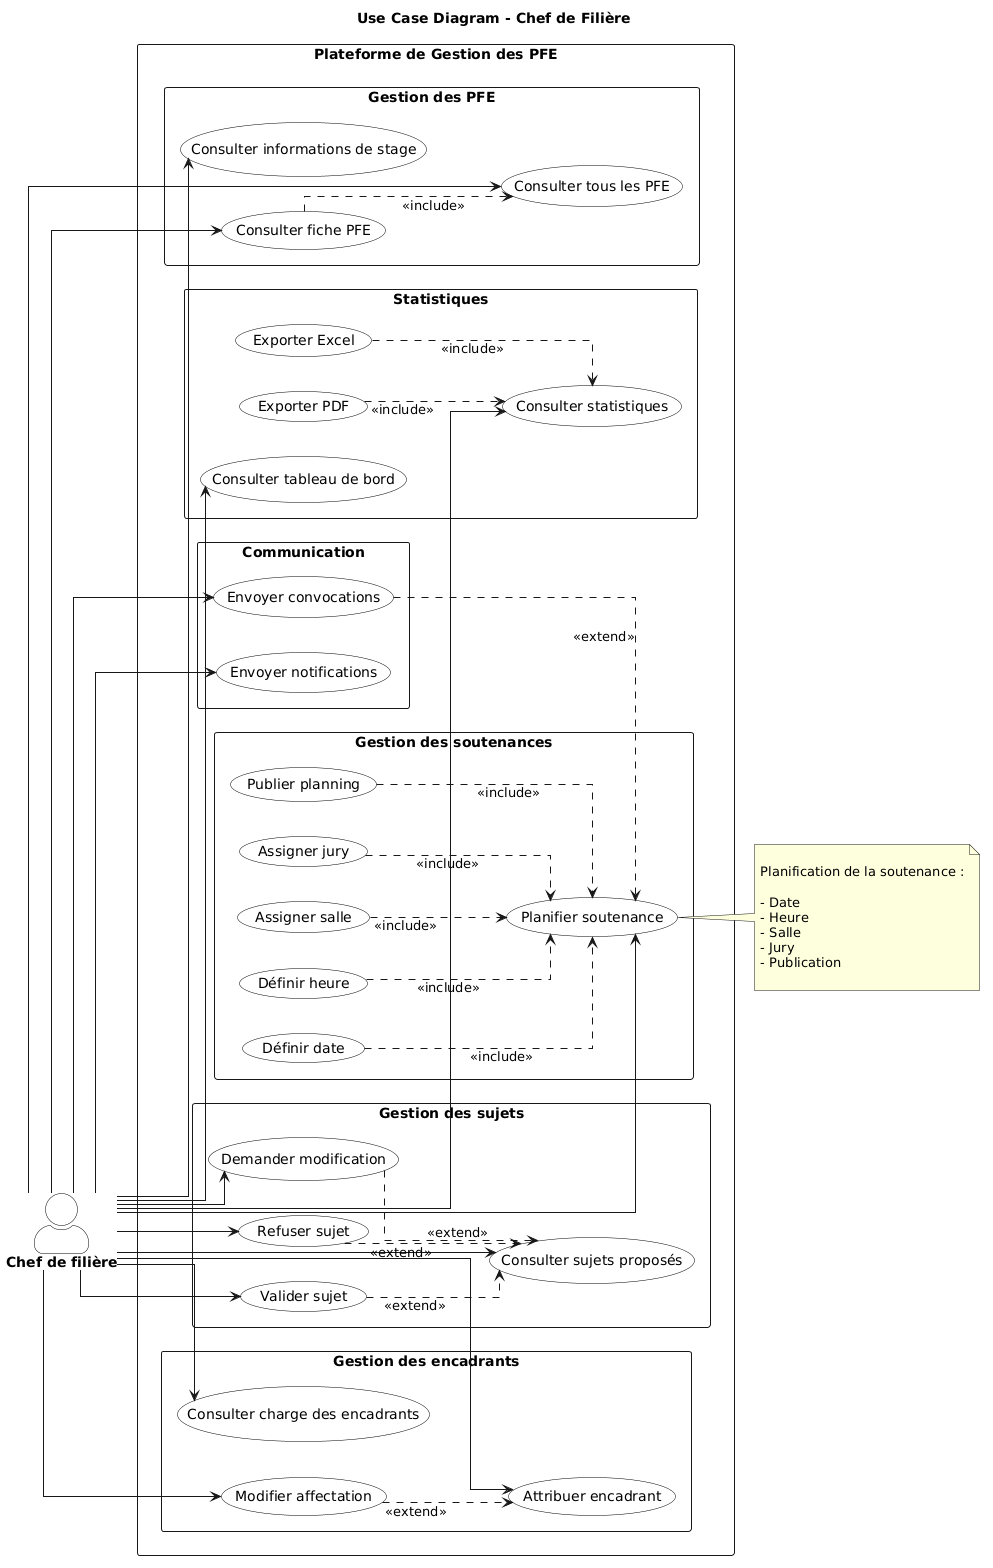

The diagram above was rendered by PlantUML. Its source (embedded in the PNG):
@startuml
left to right direction

skinparam shadowing false
skinparam packageStyle rectangle
skinparam linetype ortho
skinparam actorStyle awesome

skinparam actor {
    BackgroundColor White
    BorderColor Black
    FontStyle bold
}

skinparam usecase {
    BackgroundColor White
    BorderColor Black
}

title Use Case Diagram - Chef de Filière

actor "Chef de filière" as HOD

rectangle "Plateforme de Gestion des PFE" {

'====================================================
package "Gestion des PFE" {

usecase "Consulter tous les PFE" as UC_AllPFE

usecase "Consulter fiche PFE" as UC_ViewPFE

usecase "Consulter informations de stage" as UC_Internship

}

'====================================================
package "Gestion des sujets" {

usecase "Consulter sujets proposés" as UC_Subjects

usecase "Valider sujet" as UC_Approve

usecase "Refuser sujet" as UC_Reject

usecase "Demander modification" as UC_Modify

}

'====================================================
package "Gestion des encadrants" {

usecase "Attribuer encadrant" as UC_Assign

usecase "Modifier affectation" as UC_Reassign

usecase "Consulter charge des encadrants" as UC_Workload

}

'====================================================
package "Gestion des soutenances" {

usecase "Planifier soutenance" as UC_Defense

usecase "Définir date" as UC_Date

usecase "Définir heure" as UC_Time

usecase "Assigner salle" as UC_Room

usecase "Assigner jury" as UC_Jury

usecase "Publier planning" as UC_Publish

}

'====================================================
package "Statistiques" {

usecase "Consulter tableau de bord" as UC_Dashboard

usecase "Consulter statistiques" as UC_Stats

usecase "Exporter PDF" as UC_PDF

usecase "Exporter Excel" as UC_Excel

}

'====================================================
package "Communication" {

usecase "Envoyer notifications" as UC_Notif

usecase "Envoyer convocations" as UC_Convocation

}

}

'====================================================
' Associations
'====================================================

HOD --> UC_AllPFE
HOD --> UC_ViewPFE
HOD --> UC_Internship

HOD --> UC_Subjects
HOD --> UC_Approve
HOD --> UC_Reject
HOD --> UC_Modify

HOD --> UC_Assign
HOD --> UC_Reassign
HOD --> UC_Workload

HOD --> UC_Defense

HOD --> UC_Dashboard
HOD --> UC_Stats

HOD --> UC_Notif
HOD --> UC_Convocation

'====================================================
' INCLUDE
'====================================================

UC_ViewPFE ..> UC_AllPFE : <<include>>

UC_Date ..> UC_Defense : <<include>>

UC_Time ..> UC_Defense : <<include>>

UC_Room ..> UC_Defense : <<include>>

UC_Jury ..> UC_Defense : <<include>>

UC_Publish ..> UC_Defense : <<include>>

UC_PDF ..> UC_Stats : <<include>>

UC_Excel ..> UC_Stats : <<include>>

'====================================================
' EXTEND
'====================================================

UC_Approve ..> UC_Subjects : <<extend>>

UC_Reject ..> UC_Subjects : <<extend>>

UC_Modify ..> UC_Subjects : <<extend>>

UC_Reassign ..> UC_Assign : <<extend>>

UC_Convocation ..> UC_Defense : <<extend>>

note right of UC_Defense

Planification de la soutenance :

- Date
- Heure
- Salle
- Jury
- Publication

end note
@enduml